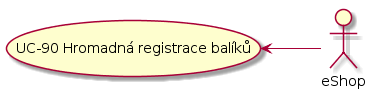

The diagram above was rendered by PlantUML. Its source (embedded in the PNG):
@startuml
left to right direction

actor :eShop: as eShop

(UC-90 Hromadná registrace balíků) as (UC-90)

eShop -up-> (UC-90)
@enduml